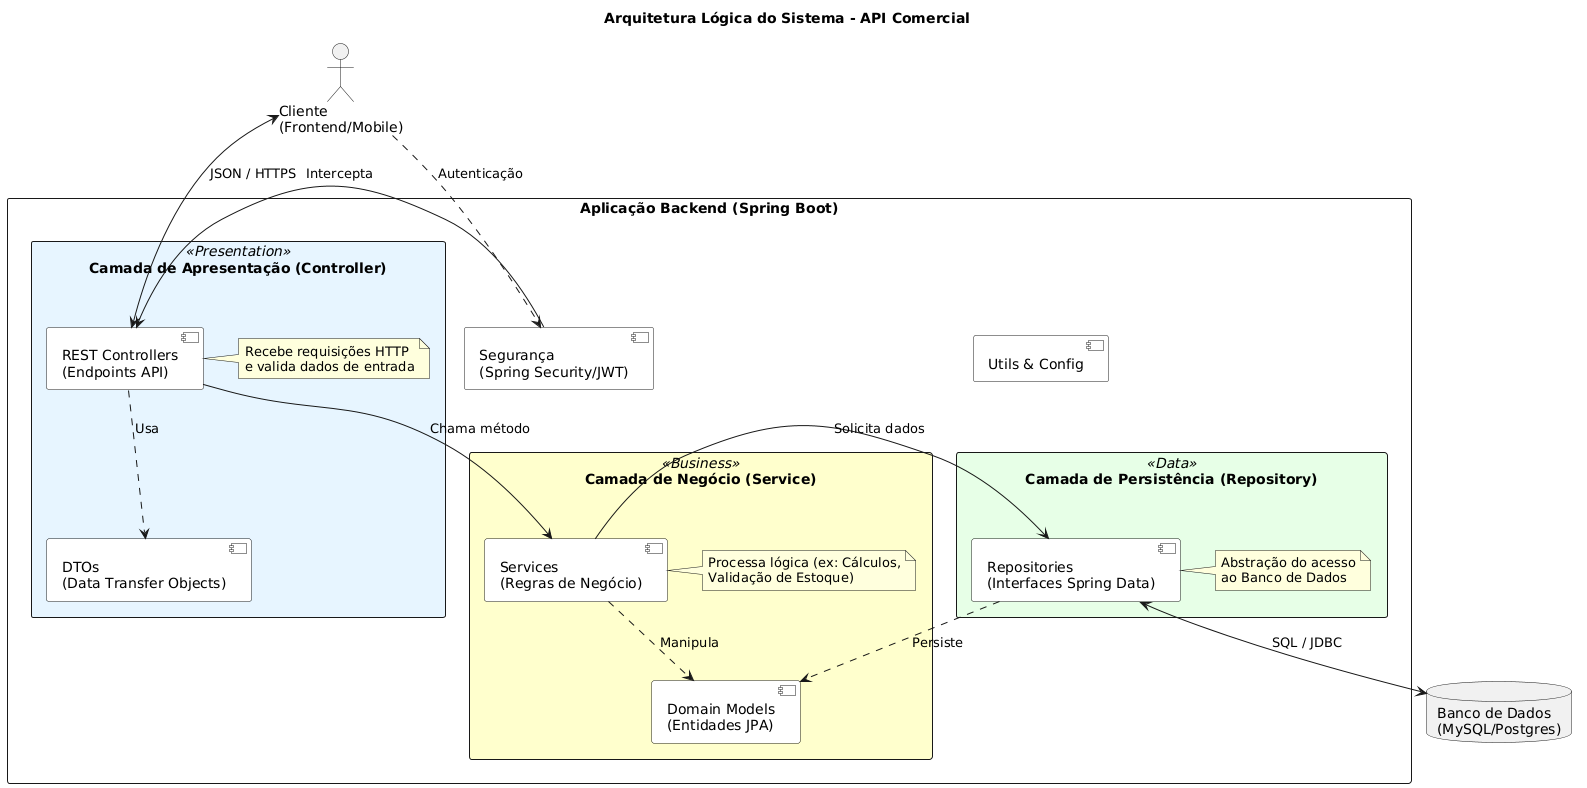

The diagram above was rendered by PlantUML. Its source (embedded in the PNG):
@startuml
title Arquitetura Lógica do Sistema - API Comercial
skinparam componentStyle uml2
skinparam packageStyle rectangle

' Cores para diferenciar as camadas
skinparam packageBackgroundColor<<Presentation>> E6F5FF
skinparam packageBackgroundColor<<Business>> FFFFCC
skinparam packageBackgroundColor<<Data>> E6FFE6
skinparam componentBackgroundColor white

actor "Cliente\n(Frontend/Mobile)" as User

package "Aplicação Backend (Spring Boot)" {

    package "Camada de Apresentação (Controller)" <<Presentation>> {
        component "REST Controllers\n(Endpoints API)" as Controllers
        component "DTOs\n(Data Transfer Objects)" as DTOs
        note right of Controllers: Recebe requisições HTTP\ne valida dados de entrada
    }

    package "Camada de Negócio (Service)" <<Business>> {
        component "Services\n(Regras de Negócio)" as Services
        component "Domain Models\n(Entidades JPA)" as Models
        note right of Services: Processa lógica (ex: Cálculos,\nValidação de Estoque)
    }

    package "Camada de Persistência (Repository)" <<Data>> {
        component "Repositories\n(Interfaces Spring Data)" as Repositories
        note right of Repositories: Abstração do acesso\nao Banco de Dados
    }
    
    ' Componentes Transversais
    component "Segurança\n(Spring Security/JWT)" as Security
    component "Utils & Config" as Utils
}

database "Banco de Dados\n(MySQL/Postgres)" as DB

' Fluxo de Comunicação
User <--> Controllers : JSON / HTTPS
Controllers --> Services : Chama método
Services --> Repositories : Solicita dados
Repositories <--> DB : SQL / JDBC

' Dependências das Entidades
Controllers ..> DTOs : Usa
Services ..> Models : Manipula
Repositories ..> Models : Persiste

' Segurança protege a entrada
User .> Security : Autenticação
Security -right-> Controllers : Intercepta
@enduml